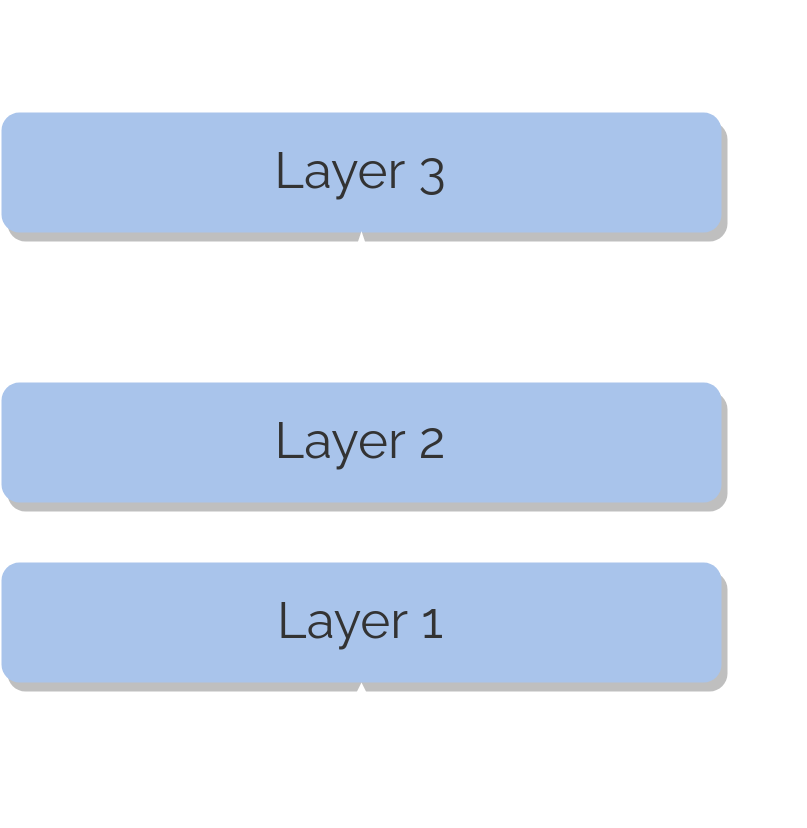

The diagram above was exported from draw.io. Its source (the exported page's mxGraphModel, read from the mxfile embedded in the PNG):
<mxGraphModel dx="1007" dy="559" grid="1" gridSize="10" guides="1" tooltips="1" connect="1" arrows="1" fold="1" page="1" pageScale="1" pageWidth="850" pageHeight="1100" math="0" shadow="0">
  <root>
    <mxCell id="2RMmbREL9y_7PBKUO7il-0" />
    <mxCell id="2RMmbREL9y_7PBKUO7il-1" parent="2RMmbREL9y_7PBKUO7il-0" />
    <mxCell id="SZJMxAz2AjRVwM8trKJ_-1" style="edgeStyle=orthogonalEdgeStyle;rounded=1;orthogonalLoop=1;jettySize=auto;html=1;exitX=0.5;exitY=0;exitDx=0;exitDy=0;entryX=0.5;entryY=1;entryDx=0;entryDy=0;endArrow=classicThin;endFill=1;fontSize=17;strokeColor=#FFFFFF;" edge="1" target="SZJMxAz2AjRVwM8trKJ_-5" parent="2RMmbREL9y_7PBKUO7il-1">
      <mxGeometry relative="1" as="geometry">
        <mxPoint x="550" y="330" as="sourcePoint" />
      </mxGeometry>
    </mxCell>
    <mxCell id="YERNTLk_TgEw9l4oQuHo-0" style="edgeStyle=orthogonalEdgeStyle;rounded=1;orthogonalLoop=1;jettySize=auto;html=1;exitX=0.5;exitY=0;exitDx=0;exitDy=0;endArrow=classic;endFill=1;strokeColor=#FFFFFF;fontFamily=Raleway;fontSource=https%3A%2F%2Ffonts.googleapis.com%2Fcss%3Ffamily%3DRaleway;fontSize=12;fontColor=#333333;" edge="1" parent="2RMmbREL9y_7PBKUO7il-1" source="SZJMxAz2AjRVwM8trKJ_-3">
      <mxGeometry relative="1" as="geometry">
        <mxPoint x="550" y="210" as="targetPoint" />
      </mxGeometry>
    </mxCell>
    <mxCell id="SZJMxAz2AjRVwM8trKJ_-3" value="&lt;font data-font-src=&quot;https://fonts.googleapis.com/css?family=Raleway&quot; style=&quot;font-size: 17px&quot; face=&quot;Raleway&quot; color=&quot;#333333&quot;&gt;Layer 3&lt;br&gt;&lt;/font&gt;" style="rounded=1;whiteSpace=wrap;html=1;shadow=1;fontSize=17;fillColor=#A9C4EB;strokeColor=none;" vertex="1" parent="2RMmbREL9y_7PBKUO7il-1">
      <mxGeometry x="430" y="240" width="240" height="40" as="geometry" />
    </mxCell>
    <mxCell id="SZJMxAz2AjRVwM8trKJ_-4" style="edgeStyle=orthogonalEdgeStyle;rounded=1;orthogonalLoop=1;jettySize=auto;html=1;exitX=0.5;exitY=0;exitDx=0;exitDy=0;entryX=0.5;entryY=1;entryDx=0;entryDy=0;endArrow=classicThin;endFill=1;fontSize=17;strokeColor=#FFFFFF;" edge="1" source="SZJMxAz2AjRVwM8trKJ_-5" target="SZJMxAz2AjRVwM8trKJ_-3" parent="2RMmbREL9y_7PBKUO7il-1">
      <mxGeometry relative="1" as="geometry" />
    </mxCell>
    <mxCell id="SZJMxAz2AjRVwM8trKJ_-5" value="" style="shape=orEllipse;perimeter=ellipsePerimeter;whiteSpace=wrap;html=1;backgroundOutline=1;fontSize=17;fillColor=none;strokeColor=#FFFFFF;" vertex="1" parent="2RMmbREL9y_7PBKUO7il-1">
      <mxGeometry x="540" y="295" width="20" height="20" as="geometry" />
    </mxCell>
    <mxCell id="SZJMxAz2AjRVwM8trKJ_-9" style="edgeStyle=orthogonalEdgeStyle;rounded=0;orthogonalLoop=1;jettySize=auto;html=1;exitX=0.5;exitY=0;exitDx=0;exitDy=0;entryX=0.5;entryY=1;entryDx=0;entryDy=0;strokeColor=#FFFFFF;" edge="1" parent="2RMmbREL9y_7PBKUO7il-1" source="SZJMxAz2AjRVwM8trKJ_-7" target="SZJMxAz2AjRVwM8trKJ_-8">
      <mxGeometry relative="1" as="geometry" />
    </mxCell>
    <mxCell id="SZJMxAz2AjRVwM8trKJ_-7" value="&lt;font data-font-src=&quot;https://fonts.googleapis.com/css?family=Raleway&quot; style=&quot;font-size: 17px&quot; face=&quot;Raleway&quot; color=&quot;#333333&quot;&gt;Layer 1&lt;br&gt;&lt;/font&gt;" style="rounded=1;whiteSpace=wrap;html=1;shadow=1;fontSize=17;fillColor=#A9C4EB;strokeColor=none;" vertex="1" parent="2RMmbREL9y_7PBKUO7il-1">
      <mxGeometry x="430" y="390" width="240" height="40" as="geometry" />
    </mxCell>
    <mxCell id="SZJMxAz2AjRVwM8trKJ_-8" value="&lt;font data-font-src=&quot;https://fonts.googleapis.com/css?family=Raleway&quot; style=&quot;font-size: 17px&quot; face=&quot;Raleway&quot; color=&quot;#333333&quot;&gt;Layer 2&lt;br&gt;&lt;/font&gt;" style="rounded=1;whiteSpace=wrap;html=1;shadow=1;fontSize=17;fillColor=#A9C4EB;strokeColor=none;" vertex="1" parent="2RMmbREL9y_7PBKUO7il-1">
      <mxGeometry x="430" y="330" width="240" height="40" as="geometry" />
    </mxCell>
    <mxCell id="SZJMxAz2AjRVwM8trKJ_-11" style="edgeStyle=orthogonalEdgeStyle;rounded=1;orthogonalLoop=1;jettySize=auto;html=1;exitX=0.5;exitY=0;exitDx=0;exitDy=0;entryX=1;entryY=0.5;entryDx=0;entryDy=0;strokeColor=#FFFFFF;" edge="1" parent="2RMmbREL9y_7PBKUO7il-1" target="SZJMxAz2AjRVwM8trKJ_-5">
      <mxGeometry relative="1" as="geometry">
        <mxPoint x="550" y="460" as="sourcePoint" />
        <Array as="points">
          <mxPoint x="550" y="450" />
          <mxPoint x="690" y="450" />
          <mxPoint x="690" y="305" />
        </Array>
      </mxGeometry>
    </mxCell>
    <mxCell id="SZJMxAz2AjRVwM8trKJ_-12" value="" style="endArrow=classic;html=1;strokeColor=#FFFFFF;" edge="1" parent="2RMmbREL9y_7PBKUO7il-1">
      <mxGeometry width="50" height="50" relative="1" as="geometry">
        <mxPoint x="550" y="470" as="sourcePoint" />
        <mxPoint x="550" y="430" as="targetPoint" />
      </mxGeometry>
    </mxCell>
  </root>
</mxGraphModel>